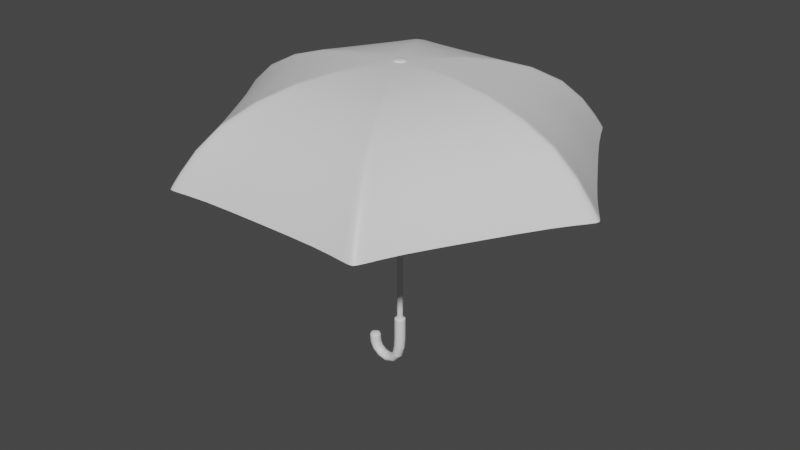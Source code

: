 # Source: umbrella_02_lowpoly.blend  (saved by Blender 2.80.75; exported with 4.5.12 LTS)
import bpy
from mathutils import Matrix  # noqa: F401  (used for matrix-valued properties, if any)

bpy.ops.wm.read_factory_settings(use_empty=True)
scene = bpy.context.scene
scene.name = 'Scene'

# ---- collections
col_collection = bpy.data.collections.new('Collection'); scene.collection.children.link(col_collection)

# ---- materials (node trees are filled in below, after node groups)
mat_top = bpy.data.materials.new('Top')
mat_top.use_transparent_shadow = False
mat_umbrella = bpy.data.materials.new('Umbrella')
mat_umbrella.use_transparent_shadow = False
mat_rod = bpy.data.materials.new('Rod')
mat_rod.use_transparent_shadow = False
mat_handle = bpy.data.materials.new('Handle')
mat_handle.use_transparent_shadow = False

# ---- material node trees
mat_top.use_nodes = True; mat_top.node_tree.nodes.clear()
_N = mat_top.node_tree.nodes; _L = mat_top.node_tree.links
n0 = _N.new('ShaderNodeOutputMaterial'); n0.name = 'Material Output'; n0.location = (300, 300)
n1 = _N.new('ShaderNodeBsdfPrincipled'); n1.name = 'Principled BSDF'; n1.location = (10, 300)
n1.distribution = 'GGX'
n1.subsurface_method = 'BURLEY'
n1.inputs[3].default_value = 1.45
n1.inputs[27].default_value = (0.0, 0.0, 0.0, 1.0)
n1.inputs[28].default_value = 1.0
_L.new(n1.outputs[0], n0.inputs[0])
n0.is_active_output = True
mat_umbrella.use_nodes = True; mat_umbrella.node_tree.nodes.clear()
_N = mat_umbrella.node_tree.nodes; _L = mat_umbrella.node_tree.links
n0 = _N.new('ShaderNodeOutputMaterial'); n0.name = 'Material Output'; n0.location = (300, 300)
n1 = _N.new('ShaderNodeBsdfPrincipled'); n1.name = 'Principled BSDF'; n1.location = (10, 300)
n1.distribution = 'GGX'
n1.subsurface_method = 'BURLEY'
n1.inputs[3].default_value = 1.45
n1.inputs[27].default_value = (0.0, 0.0, 0.0, 1.0)
n1.inputs[28].default_value = 1.0
_L.new(n1.outputs[0], n0.inputs[0])
n0.is_active_output = True
mat_rod.use_nodes = True; mat_rod.node_tree.nodes.clear()
_N = mat_rod.node_tree.nodes; _L = mat_rod.node_tree.links
n0 = _N.new('ShaderNodeOutputMaterial'); n0.name = 'Material Output'; n0.location = (300, 300)
n1 = _N.new('ShaderNodeBsdfPrincipled'); n1.name = 'Principled BSDF'; n1.location = (10, 300)
n1.distribution = 'GGX'
n1.subsurface_method = 'BURLEY'
n1.inputs[3].default_value = 1.45
n1.inputs[27].default_value = (0.0, 0.0, 0.0, 1.0)
n1.inputs[28].default_value = 1.0
_L.new(n1.outputs[0], n0.inputs[0])
n0.is_active_output = True
mat_handle.use_nodes = True; mat_handle.node_tree.nodes.clear()
_N = mat_handle.node_tree.nodes; _L = mat_handle.node_tree.links
n0 = _N.new('ShaderNodeOutputMaterial'); n0.name = 'Material Output'; n0.location = (300, 300)
n1 = _N.new('ShaderNodeBsdfPrincipled'); n1.name = 'Principled BSDF'; n1.location = (10, 300)
n1.distribution = 'GGX'
n1.subsurface_method = 'BURLEY'
n1.inputs[3].default_value = 1.45
n1.inputs[27].default_value = (0.0, 0.0, 0.0, 1.0)
n1.inputs[28].default_value = 1.0
_L.new(n1.outputs[0], n0.inputs[0])
n0.is_active_output = True

# ---- world
world_world = bpy.data.worlds.new('World'); scene.world = world_world
world_world.use_nodes = True; world_world.node_tree.nodes.clear()
_N = world_world.node_tree.nodes; _L = world_world.node_tree.links
n0 = _N.new('ShaderNodeOutputWorld'); n0.name = 'World Output'; n0.location = (300, 300)
n1 = _N.new('ShaderNodeBackground'); n1.name = 'Background'; n1.location = (10, 300)
n1.inputs[0].default_value = (0.05088, 0.05088, 0.05088, 1.0)
_L.new(n1.outputs[0], n0.inputs[0])
n0.is_active_output = True
world_world.color = (0.05088, 0.05088, 0.05088)
world_world.use_sun_shadow = False
world_world.sun_shadow_jitter_overblur = 0.0

# ---- meshes
me_cylinder_006 = bpy.data.meshes.new('Cylinder.006')
me_cylinder_006.from_pydata([(0.0, 1.0, 0.06616), (0.0, 1.0, 0.1684), (0.342, 0.9397, 0.06616), (0.342, 0.9397, 0.1684), (0.6428, 0.766, 0.06616), (0.6428, 0.766, 0.1684), (0.866, 0.5, 0.06616), (0.866, 0.5, 0.1684), (0.9848, 0.1736, 0.06616), (0.9848, 0.1736, 0.1684), (0.9848, -0.1736, 0.06616), (0.9848, -0.1736, 0.1684), (0.866, -0.5, 0.06616), (0.866, -0.5, 0.1684), (0.6428, -0.766, 0.06616), (0.6428, -0.766, 0.1684), (0.342, -0.9397, 0.06616), (0.342, -0.9397, 0.1684), (1.51e-07, -1.0, 0.06616), (1.51e-07, -1.0, 0.1684), (-0.342, -0.9397, 0.06616), (-0.342, -0.9397, 0.1684), (-0.6428, -0.766, 0.06616), (-0.6428, -0.766, 0.1684), (-0.866, -0.5, 0.06616), (-0.866, -0.5, 0.1684), (-0.9848, -0.1736, 0.06616), (-0.9848, -0.1736, 0.1684), (-0.9848, 0.1736, 0.06616), (-0.9848, 0.1736, 0.1684), (-0.866, 0.5, 0.06616), (-0.866, 0.5, 0.1684), (-0.6428, 0.766, 0.06616), (-0.6428, 0.766, 0.1684), (-0.342, 0.9397, 0.06616), (-0.342, 0.9397, 0.1684), (0.0, 1.0, 0.04259), (0.342, 0.9397, 0.04259), (0.6428, 0.766, 0.04259), (0.866, 0.5, 0.04259), (0.9848, 0.1736, 0.04259), (0.9848, -0.1736, 0.04259), (0.866, -0.5, 0.04259), (0.6428, -0.766, 0.04259), (0.342, -0.9397, 0.04259), (1.51e-07, -1.0, 0.04259), (-0.342, -0.9397, 0.04259), (-0.6428, -0.766, 0.04259), (-0.866, -0.5, 0.04259), (-0.9848, -0.1736, 0.04259), (-0.9848, 0.1736, 0.04259), (-0.866, 0.5, 0.04259), (-0.6428, 0.766, 0.04259), (-0.342, 0.9397, 0.04259), (-0.139, 1.0, -0.09355), (0.1953, 0.9397, -0.09585), (0.4892, 0.766, -0.09786), (0.7073, 0.5, -0.09936), (0.8234, 0.1736, -0.1002), (0.8234, -0.1736, -0.1002), (0.7073, -0.5, -0.09936), (0.4892, -0.766, -0.09786), (0.1953, -0.9397, -0.09585), (-0.139, -1.0, -0.09355), (-0.4732, -0.9397, -0.09126), (-0.7671, -0.766, -0.08925), (-0.9853, -0.5, -0.08775), (-1.101, -0.1736, -0.08696), (-1.101, 0.1736, -0.08696), (-0.9853, 0.5, -0.08775), (-0.7671, 0.766, -0.08925), (-0.4732, 0.9397, -0.09126), (-5.6, 1.0, -0.09851), (-5.931, 0.9397, -0.1013), (-6.222, 0.766, -0.1037), (-6.438, 0.5, -0.1055), (-6.553, 0.1736, -0.1064), (-6.553, -0.1736, -0.1064), (-6.438, -0.5, -0.1055), (-6.222, -0.766, -0.1037), (-5.931, -0.9397, -0.1013), (-5.6, -1.0, -0.09851), (-5.27, -0.9397, -0.09576), (-4.979, -0.766, -0.09335), (-4.763, -0.5, -0.09155), (-4.648, -0.1736, -0.0906), (-4.648, 0.1736, -0.0906), (-4.763, 0.5, -0.09155), (-4.979, 0.766, -0.09335), (-5.27, 0.9397, -0.09576), (-5.76, 1.0, -0.02977), (-6.102, 0.9397, -0.02977), (-6.403, 0.766, -0.02977), (-6.626, 0.5, -0.02977), (-6.745, 0.1736, -0.02977), (-6.745, -0.1736, -0.02977), (-6.626, -0.5, -0.02977), (-6.403, -0.766, -0.02977), (-6.102, -0.9397, -0.02977), (-5.76, -1.0, -0.02977), (-5.418, -0.9397, -0.02977), (-5.117, -0.766, -0.02977), (-4.894, -0.5, -0.02977), (-4.775, -0.1736, -0.02977), (-4.775, 0.1736, -0.02977), (-4.894, 0.5, -0.02977), (-5.117, 0.766, -0.02977), (-5.418, 0.9397, -0.02977), (-5.76, 1.0, -0.0008249), (-6.102, 0.9397, -0.0008249), (-6.403, 0.766, -0.0008249), (-6.626, 0.5, -0.0008249), (-6.745, 0.1736, -0.0008249), (-6.745, -0.1736, -0.0008249), (-6.626, -0.5, -0.0008249), (-6.403, -0.766, -0.0008249), (-6.102, -0.9397, -0.0008249), (-5.76, -1.0, -0.0008249), (-5.418, -0.9397, -0.0008249), (-5.117, -0.766, -0.0008249), (-4.894, -0.5, -0.0008249), (-4.775, -0.1736, -0.0008249), (-4.775, 0.1736, -0.0008249), (-4.894, 0.5, -0.0008249), (-5.117, 0.766, -0.0008249), (-5.418, 0.9397, -0.0008249), (-2.749, -0.1736, -0.1145), (-2.84, -0.5, -0.1789), (-2.798, 1.0, -0.1487), (-2.749, 0.1736, -0.1145), (-2.829, -0.766, -0.1711), (-2.755, 0.5, -0.1186), (-2.815, -0.9397, -0.1606), (-2.815, 0.9397, -0.1606), (-2.766, 0.766, -0.1264), (-2.798, -1.0, -0.1487), (-2.829, 0.766, -0.1711), (-2.781, 0.9397, -0.1368), (-2.781, -0.9397, -0.1368), (-2.84, 0.5, -0.1789), (-2.766, -0.766, -0.1264), (-2.846, 0.1736, -0.183), (-2.755, -0.5, -0.1186), (-2.846, -0.1736, -0.183), (0.0, 1.0, 0.1561), (0.342, 0.9397, 0.1561), (0.6428, 0.766, 0.1561), (0.866, 0.5, 0.1561), (0.9848, 0.1736, 0.1561), (0.9848, -0.1736, 0.1561), (0.866, -0.5, 0.1561), (0.6428, -0.766, 0.1561), (0.342, -0.9397, 0.1561), (1.51e-07, -1.0, 0.1561), (-0.342, -0.9397, 0.1561), (-0.6428, -0.766, 0.1561), (-0.866, -0.5, 0.1561), (-0.9848, -0.1736, 0.1561), (-0.9848, 0.1736, 0.1561), (-0.866, 0.5, 0.1561), (-0.6428, 0.766, 0.1561), (-0.342, 0.9397, 0.1561), (7.719, 14.47, 1.631), (14.24, 26.07, 1.466), (0.1552, 0.985, 1.668), (2.011, 4.44, 1.668), (18.28, 31.67, 1.195), (17.26, 31.67, 1.195), (18.69, 32.37, 1.152), (17.63, 32.37, 1.152), (9.512, 25.46, 1.466), (5.155, 14.47, 1.631), (1.343, 4.44, 1.668), (11.53, 31.02, 1.199), (11.77, 31.73, 1.156), (-6.525e-08, 25.46, 1.466), (0.0, 14.47, 1.631), (-7.719, 14.47, 1.631), (-14.24, 26.07, 1.466), (-0.1552, 0.985, 1.668), (0.0, 4.44, 1.668), (-2.011, 4.44, 1.668), (1.134e-07, 31.02, 1.199), (-17.26, 31.67, 1.195), (1.094e-07, 31.73, 1.156), (-17.63, 32.37, 1.152), (-9.512, 25.46, 1.466), (-5.155, 14.47, 1.631), (-1.343, 4.44, 1.668), (-11.53, 31.02, 1.199), (-11.77, 31.73, 1.156), (-0.5836, 0.9592, 1.668), (-15.05, 26.07, 1.466), (-8.356, 14.47, 1.631), (-8.675, 13.92, 1.631), (-15.45, 25.37, 1.466), (-2.839, 3.962, 1.668), (-2.563, 4.44, 1.668), (-18.28, 31.67, 1.195), (-18.79, 30.78, 1.195), (-18.69, 32.37, 1.152), (-19.22, 31.45, 1.152), (-17.29, 20.97, 1.466), (-9.957, 11.7, 1.631), (-3.173, 3.383, 1.668), (-21.1, 25.5, 1.199), (-21.59, 26.06, 1.156), (-16.71, 3.016e-06, 1.631), (-22.05, 12.73, 1.466), (-0.853, 0.4925, 1.668), (-12.53, 7.237, 1.631), (-16.39, 0.5516, 1.631), (-29.7, 0.6973, 1.466), (-3.845, 2.22, 1.668), (-4.851, 0.4778, 1.668), (-26.87, 15.51, 1.199), (-36.05, 0.8836, 1.195), (-37.38, 0.0, 1.152), (-27.48, 15.87, 1.156), (-36.85, 0.9181, 1.152), (-26.8, 4.49, 1.466), (-15.11, 2.772, 1.631), (-4.516, 1.057, 1.668), (-32.63, 5.529, 1.199), (-33.37, 5.67, 1.156), (16.39, 0.5516, 1.631), (29.7, 0.6973, 1.466), (0.9306, 0.3581, 1.668), (4.851, 0.4778, 1.668), (5.126, 7.54e-07, 1.668), (36.05, 0.8836, 1.195), (37.38, 7.06e-06, 1.152), (36.85, 0.9181, 1.152), (26.8, 4.49, 1.466), (15.11, 2.772, 1.631), (4.516, 1.057, 1.668), (32.63, 5.529, 1.199), (33.37, 5.67, 1.156), (0.5836, 0.9592, 1.668), (15.05, 26.07, 1.466), (8.356, 14.47, 1.631), (22.05, 12.73, 1.466), (12.53, 7.237, 1.631), (8.675, 13.92, 1.631), (15.45, 25.37, 1.466), (0.7754, 0.6269, 1.668), (3.845, 2.22, 1.668), (2.839, 3.962, 1.668), (2.563, 4.44, 1.668), (26.87, 15.51, 1.199), (18.79, 30.78, 1.195), (27.48, 15.87, 1.156), (19.22, 31.45, 1.152), (17.29, 20.97, 1.466), (9.957, 11.7, 1.631), (3.173, 3.383, 1.668), (21.1, 25.5, 1.199), (21.59, 26.06, 1.156), (-0.5389, -0.985, 1.668), (-7.719, -14.47, 1.631), (-14.24, -26.07, 1.466), (-0.1552, -0.985, 1.668), (-2.011, -4.44, 1.668), (-18.28, -31.67, 1.195), (-17.26, -31.67, 1.195), (-18.69, -32.37, 1.152), (-17.63, -32.37, 1.152), (-9.512, -25.46, 1.466), (-5.155, -14.47, 1.631), (-1.343, -4.44, 1.668), (-11.53, -31.02, 1.199), (-11.77, -31.73, 1.156), (0.5389, -0.985, 1.668), (2.16e-06, -25.46, 1.466), (1.265e-06, -14.47, 1.631), (7.719, -14.47, 1.631), (14.24, -26.07, 1.466), (0.1552, -0.985, 1.668), (3.881e-07, -4.44, 1.668), (2.011, -4.44, 1.668), (2.826e-06, -31.02, 1.199), (17.26, -31.67, 1.195), (2.883e-06, -31.73, 1.156), (17.63, -32.37, 1.152), (9.512, -25.46, 1.466), (5.155, -14.47, 1.631), (1.343, -4.44, 1.668), (11.53, -31.02, 1.199), (11.77, -31.73, 1.156), (15.05, -26.07, 1.466), (8.356, -14.47, 1.631), (8.675, -13.92, 1.631), (15.45, -25.37, 1.466), (0.7754, -0.6269, 1.668), (2.839, -3.962, 1.668), (2.563, -4.44, 1.668), (18.28, -31.67, 1.195), (18.79, -30.78, 1.195), (18.69, -32.37, 1.152), (19.22, -31.45, 1.152), (17.29, -20.97, 1.466), (9.957, -11.7, 1.631), (3.173, -3.383, 1.668), (21.1, -25.5, 1.199), (21.59, -26.06, 1.156), (1.122, -0.02581, 1.668), (30.1, -2.456e-06, 1.466), (16.71, -1.555e-06, 1.631), (22.05, -12.73, 1.466), (12.53, -7.237, 1.631), (16.39, -0.5516, 1.631), (29.7, -0.6973, 1.466), (0.9306, -0.3581, 1.668), (3.845, -2.22, 1.668), (4.851, -0.4778, 1.668), (36.56, -3.409e-07, 1.195), (26.87, -15.51, 1.199), (36.05, -0.8836, 1.195), (27.48, -15.87, 1.156), (36.85, -0.9181, 1.152), (26.8, -4.49, 1.466), (15.11, -2.772, 1.631), (4.516, -1.057, 1.668), (32.63, -5.529, 1.199), (33.37, -5.67, 1.156), (-1.122, -0.02581, 1.668), (-30.1, -9.403e-06, 1.466), (-16.39, -0.5516, 1.631), (-29.7, -0.6973, 1.466), (-4.851, -0.4778, 1.668), (-5.126, -1.202e-06, 1.668), (-36.56, -6.734e-06, 1.195), (-36.05, -0.8836, 1.195), (-36.85, -0.9181, 1.152), (-26.8, -4.49, 1.466), (-0.901, -0.4094, 1.668), (-15.11, -2.772, 1.631), (-4.516, -1.057, 1.668), (-32.63, -5.529, 1.199), (-33.37, -5.67, 1.156), (-15.05, -26.07, 1.466), (-8.356, -14.47, 1.631), (-22.05, -12.73, 1.466), (-12.53, -7.237, 1.631), (-8.675, -13.92, 1.631), (-15.45, -25.37, 1.466), (-3.845, -2.22, 1.668), (-2.839, -3.962, 1.668), (-2.563, -4.44, 1.668), (-26.87, -15.51, 1.199), (-18.79, -30.78, 1.195), (-27.48, -15.87, 1.156), (-19.22, -31.45, 1.152), (-17.29, -20.97, 1.466), (-9.957, -11.7, 1.631), (-3.173, -3.383, 1.668), (-21.1, -25.5, 1.199), (-21.59, -26.06, 1.156), (0.0, 0.547, 0.138), (0.1871, 0.514, 0.138), (0.3516, 0.419, 0.138), (0.4737, 0.2735, 0.138), (0.5387, 0.09498, 0.138), (0.5387, -0.09498, 0.138), (0.4737, -0.2735, 0.138), (0.3516, -0.419, 0.138), (0.1871, -0.514, 0.138), (8.259e-08, -0.547, 0.138), (-0.1871, -0.514, 0.138), (-0.3516, -0.419, 0.138), (-0.4737, -0.2735, 0.138), (-0.5387, -0.09499, 0.138), (-0.5387, 0.09498, 0.138), (-0.4737, 0.2735, 0.138), (-0.3516, 0.419, 0.138), (-0.1871, 0.514, 0.138), (-0.1871, 0.514, 1.477), (-0.3516, 0.419, 1.477), (-0.4737, 0.2735, 1.477), (-0.5387, 0.09498, 1.477), (-0.5387, -0.09499, 1.477), (-0.4737, -0.2735, 1.477), (-0.3516, -0.419, 1.477), (-0.1871, -0.514, 1.477), (8.259e-08, -0.547, 1.477), (0.1871, -0.514, 1.477), (0.3516, -0.419, 1.477), (0.4737, -0.2735, 1.477), (0.5387, -0.09498, 1.477), (0.5387, 0.09498, 1.477), (0.4737, 0.2735, 1.477), (0.3516, 0.419, 1.477), (0.1871, 0.514, 1.477), (0.0, 0.547, 1.477), (0.5387, -0.09498, 0.1468), (-0.1871, -0.514, 0.1468), (-0.4737, 0.2735, 0.1468), (0.4737, 0.2735, 0.1468), (0.1871, -0.514, 0.1468), (-0.5387, -0.09499, 0.1468), (0.1871, 0.514, 0.1468), (0.0, 0.547, 0.1468), (0.4737, -0.2735, 0.1468), (-0.3516, -0.419, 0.1468), (-0.3516, 0.419, 0.1468), (0.5387, 0.09498, 0.1468), (8.259e-08, -0.547, 0.1468), (-0.5387, 0.09498, 0.1468), (0.3516, 0.419, 0.1468), (0.3516, -0.419, 0.1468), (-0.4737, -0.2735, 0.1468), (-0.1871, 0.514, 0.1468), (0.0, 0.547, 1.442), (-0.1871, 0.514, 1.442), (-0.4737, -0.2735, 1.442), (0.3516, -0.419, 1.442), (0.3516, 0.419, 1.442), (0.1871, 0.514, 1.442), (-0.5387, 0.09498, 1.442), (-0.5387, -0.09499, 1.442), (8.259e-08, -0.547, 1.442), (0.1871, -0.514, 1.442), (0.5387, 0.09498, 1.442), (0.4737, 0.2735, 1.442), (-0.3516, 0.419, 1.442), (-0.4737, 0.2735, 1.442), (-0.3516, -0.419, 1.442), (-0.1871, -0.514, 1.442), (0.4737, -0.2735, 1.442), (0.5387, -0.09498, 1.442), (0.0, 1.255, 1.667), (-0.4802, 1.159, 1.667), (-0.8873, 0.8873, 1.667), (-1.159, 0.4802, 1.667), (-1.255, -5.485e-08, 1.667), (-1.159, -0.4802, 1.667), (-0.8873, -0.8873, 1.667), (-0.4802, -1.159, 1.667), (-1.895e-07, -1.255, 1.667), (0.4802, -1.159, 1.667), (0.8873, -0.8873, 1.667), (1.159, -0.4802, 1.667), (1.255, 1.496e-08, 1.667), (1.159, 0.4802, 1.667), (0.8873, 0.8873, 1.667), (0.4802, 1.159, 1.667), (-1.614e-08, 1.066, 1.678), (-0.4081, 0.9853, 1.678), (-0.7541, 0.7541, 1.678), (-0.9853, 0.4081, 1.678), (-1.066, -4.451e-08, 1.678), (-0.9853, -0.4081, 1.678), (-0.7541, -0.7541, 1.678), (-0.4081, -0.9853, 1.678), (-1.772e-07, -1.066, 1.678), (0.4081, -0.9853, 1.678), (0.7541, -0.7541, 1.678), (0.9853, -0.4081, 1.678), (1.066, 1.482e-08, 1.678), (0.9853, 0.4081, 1.678), (0.7541, 0.7541, 1.678), (0.4081, 0.9853, 1.678), (-8.648e-08, 1.87e-08, 1.678)], [], [(144, 1, 3, 145), (145, 3, 5, 146), (146, 5, 7, 147), (147, 7, 9, 148), (148, 9, 11, 149), (149, 11, 13, 150), (150, 13, 15, 151), (151, 15, 17, 152), (152, 17, 19, 153), (153, 19, 21, 154), (154, 21, 23, 155), (155, 23, 25, 156), (156, 25, 27, 157), (157, 27, 29, 158), (158, 29, 31, 159), (159, 31, 33, 160), (3, 1, 35, 33, 31, 29, 27, 25, 23, 21, 19, 17, 15, 13, 11, 9, 7, 5), (160, 33, 35, 161), (161, 35, 1, 144), (4, 6, 39, 38), (48, 49, 67, 66), (14, 16, 44, 43), (0, 2, 37, 36), (24, 26, 49, 48), (34, 0, 36, 53), (10, 12, 42, 41), (20, 22, 47, 46), (30, 32, 52, 51), (6, 8, 40, 39), (16, 18, 45, 44), (26, 28, 50, 49), (2, 4, 38, 37), (12, 14, 43, 42), (22, 24, 48, 47), (32, 34, 53, 52), (8, 10, 41, 40), (18, 20, 46, 45), (28, 30, 51, 50), (41, 42, 60, 59), (49, 50, 68, 67), (42, 43, 61, 60), (50, 51, 69, 68), (43, 44, 62, 61), (36, 37, 55, 54), (51, 52, 70, 69), (44, 45, 63, 62), (37, 38, 56, 55), (52, 53, 71, 70), (45, 46, 64, 63), (38, 39, 57, 56), (53, 36, 54, 71), (46, 47, 65, 64), (39, 40, 58, 57), (47, 48, 66, 65), (40, 41, 59, 58), (86, 87, 105, 104), (126, 129, 86, 85), (127, 130, 79, 78), (129, 131, 87, 86), (130, 132, 80, 79), (128, 133, 73, 72), (131, 134, 88, 87), (132, 135, 81, 80), (133, 136, 74, 73), (134, 137, 89, 88), (135, 138, 82, 81), (136, 139, 75, 74), (137, 128, 72, 89), (138, 140, 83, 82), (139, 141, 76, 75), (140, 142, 84, 83), (141, 143, 77, 76), (142, 126, 85, 84), (105, 106, 124, 123), (79, 80, 98, 97), (72, 73, 91, 90), (87, 88, 106, 105), (80, 81, 99, 98), (73, 74, 92, 91), (88, 89, 107, 106), (81, 82, 100, 99), (74, 75, 93, 92), (89, 72, 90, 107), (82, 83, 101, 100), (75, 76, 94, 93), (83, 84, 102, 101), (76, 77, 95, 94), (84, 85, 103, 102), (77, 78, 96, 95), (85, 86, 104, 103), (78, 79, 97, 96), (108, 109, 110, 111, 112, 113, 114, 115, 116, 117, 118, 119, 120, 121, 122, 123, 124, 125), (98, 99, 117, 116), (91, 92, 110, 109), (106, 107, 125, 124), (99, 100, 118, 117), (92, 93, 111, 110), (107, 90, 108, 125), (100, 101, 119, 118), (93, 94, 112, 111), (101, 102, 120, 119), (94, 95, 113, 112), (102, 103, 121, 120), (95, 96, 114, 113), (103, 104, 122, 121), (96, 97, 115, 114), (104, 105, 123, 122), (97, 98, 116, 115), (90, 91, 109, 108), (67, 126, 142, 66), (59, 143, 141, 58), (66, 142, 140, 65), (58, 141, 139, 57), (65, 140, 138, 64), (54, 128, 137, 71), (57, 139, 136, 56), (64, 138, 135, 63), (71, 137, 134, 70), (56, 136, 133, 55), (63, 135, 132, 62), (70, 134, 131, 69), (55, 133, 128, 54), (62, 132, 130, 61), (69, 131, 129, 68), (61, 130, 127, 60), (68, 129, 126, 67), (143, 127, 78, 77), (60, 127, 143, 59), (34, 161, 144, 0), (32, 160, 161, 34), (30, 159, 160, 32), (28, 158, 159, 30), (26, 157, 158, 28), (24, 156, 157, 26), (22, 155, 156, 24), (20, 154, 155, 22), (18, 153, 154, 20), (16, 152, 153, 18), (14, 151, 152, 16), (12, 150, 151, 14), (10, 149, 150, 12), (8, 148, 149, 10), (6, 147, 148, 8), (4, 146, 147, 6), (2, 145, 146, 4), (0, 144, 145, 2), (170, 175, 176, 171), (172, 180, 179), (248, 165, 164, 238), (239, 163, 162, 240), (240, 162, 165, 248), (171, 176, 180, 172), (170, 173, 182, 175), (239, 166, 167, 163), (173, 174, 184, 182), (166, 168, 169, 167), (167, 169, 174, 173), (163, 167, 173, 170), (162, 171, 172, 165), (165, 172, 179, 164), (163, 170, 171, 162), (186, 187, 176, 175), (188, 179, 180), (197, 191, 179, 181), (192, 193, 177, 178), (193, 197, 181, 177), (187, 188, 180, 176), (186, 175, 182, 189), (192, 178, 183, 198), (189, 182, 184, 190), (198, 183, 185, 200), (183, 189, 190, 185), (178, 186, 189, 183), (177, 181, 188, 187), (181, 179, 188), (178, 177, 187, 186), (202, 208, 210, 203), (204, 213, 209), (197, 196, 209, 191), (192, 195, 194, 193), (193, 194, 196, 197), (203, 210, 213, 204), (202, 205, 215, 208), (192, 198, 199, 195), (205, 206, 218, 215), (198, 200, 201, 199), (199, 201, 206, 205), (195, 199, 205, 202), (194, 203, 204, 196), (196, 204, 209), (195, 202, 203, 194), (220, 221, 210, 208), (222, 209, 213), (330, 325, 209, 214), (326, 207, 211, 212), (207, 330, 214, 211), (221, 222, 213, 210), (220, 208, 215, 223), (326, 212, 216, 331), (223, 215, 218, 224), (331, 216, 219, 217), (216, 223, 224, 219), (212, 220, 223, 216), (211, 214, 222, 221), (214, 209, 222), (212, 211, 221, 220), (233, 241, 242, 234), (235, 246, 245), (229, 228, 227, 305), (306, 226, 225, 307), (307, 225, 228, 229), (234, 242, 246, 235), (233, 236, 249, 241), (306, 315, 230, 226), (236, 237, 251, 249), (315, 231, 232, 230), (230, 232, 237, 236), (226, 230, 236, 233), (225, 234, 235, 228), (228, 235, 245, 227), (226, 233, 234, 225), (253, 254, 242, 241), (255, 245, 246), (248, 238, 245, 247), (239, 240, 243, 244), (240, 248, 247, 243), (254, 255, 246, 242), (253, 241, 249, 256), (239, 244, 250, 166), (256, 249, 251, 257), (166, 250, 252, 168), (250, 256, 257, 252), (244, 253, 256, 250), (243, 247, 255, 254), (247, 245, 255), (244, 243, 254, 253), (267, 273, 274, 268), (269, 278, 261), (348, 262, 261, 258), (340, 260, 259, 341), (341, 259, 262, 348), (268, 274, 278, 269), (267, 270, 280, 273), (340, 263, 264, 260), (270, 271, 282, 280), (263, 265, 266, 264), (264, 266, 271, 270), (260, 264, 270, 267), (259, 268, 269, 262), (262, 269, 261), (260, 267, 268, 259), (284, 285, 274, 273), (286, 261, 278), (295, 272, 277, 279), (289, 290, 275, 276), (290, 295, 279, 275), (285, 286, 278, 274), (284, 273, 280, 287), (289, 276, 281, 296), (287, 280, 282, 288), (296, 281, 283, 298), (281, 287, 288, 283), (276, 284, 287, 281), (275, 279, 286, 285), (279, 277, 261, 286), (276, 275, 285, 284), (300, 308, 309, 301), (302, 313, 293), (295, 294, 293, 272), (289, 292, 291, 290), (290, 291, 294, 295), (301, 309, 313, 302), (300, 303, 316, 308), (289, 296, 297, 292), (303, 304, 318, 316), (296, 298, 299, 297), (297, 299, 304, 303), (292, 297, 303, 300), (291, 301, 302, 294), (294, 302, 293), (292, 300, 301, 291), (320, 321, 309, 308), (322, 293, 313), (229, 305, 312, 314), (306, 307, 310, 311), (307, 229, 314, 310), (321, 322, 313, 309), (320, 308, 316, 323), (306, 311, 317, 315), (323, 316, 318, 324), (315, 317, 319, 231), (317, 323, 324, 319), (311, 320, 323, 317), (310, 314, 322, 321), (314, 312, 293, 322), (311, 310, 321, 320), (334, 342, 343, 336), (337, 346, 335), (330, 329, 335, 325), (326, 328, 327, 207), (207, 327, 329, 330), (336, 343, 346, 337), (334, 338, 349, 342), (326, 331, 332, 328), (338, 339, 351, 349), (331, 217, 333, 332), (332, 333, 339, 338), (328, 332, 338, 334), (327, 336, 337, 329), (329, 337, 335), (328, 334, 336, 327), (353, 354, 343, 342), (355, 335, 346), (348, 258, 335, 347), (340, 341, 344, 345), (341, 348, 347, 344), (354, 355, 346, 343), (353, 342, 349, 356), (340, 345, 350, 263), (356, 349, 351, 357), (263, 350, 352, 265), (350, 356, 357, 352), (345, 353, 356, 350), (344, 347, 355, 354), (347, 335, 355), (345, 344, 354, 353), (364, 363, 394, 402), (368, 369, 370, 371, 372, 373, 374, 375, 358, 359, 360, 361, 362, 363, 364, 365, 366, 367), (373, 372, 407, 396), (363, 362, 405, 394), (374, 373, 396, 404), (368, 367, 406, 395), (375, 374, 404, 411), (370, 369, 403, 410), (365, 364, 402, 409), (360, 359, 400, 408), (372, 371, 399, 407), (369, 368, 395, 403), (367, 366, 398, 406), (362, 361, 397, 405), (358, 375, 411, 401), (359, 358, 401, 400), (428, 429, 388, 387), (366, 365, 409, 398), (361, 360, 408, 397), (425, 418, 379, 378), (429, 422, 389, 388), (424, 425, 378, 377), (427, 420, 384, 383), (413, 424, 377, 376), (414, 426, 382, 381), (415, 428, 387, 386), (416, 417, 392, 391), (418, 419, 380, 379), (426, 427, 383, 382), (420, 421, 385, 384), (422, 423, 390, 389), (412, 413, 376, 393), (417, 412, 393, 392), (421, 415, 386, 385), (423, 416, 391, 390), (419, 414, 381, 380), (392, 393, 376, 377, 378, 379, 380, 381, 382, 383, 384, 385, 386, 387, 388, 389, 390, 391), (399, 410, 414, 419), (397, 408, 416, 423), (398, 409, 415, 421), (400, 401, 412, 417), (401, 411, 413, 412), (405, 397, 423, 422), (406, 398, 421, 420), (403, 395, 427, 426), (407, 399, 419, 418), (408, 400, 417, 416), (409, 402, 428, 415), (410, 403, 426, 414), (411, 404, 424, 413), (395, 406, 420, 427), (404, 396, 425, 424), (394, 405, 422, 429), (396, 407, 418, 425), (402, 394, 429, 428), (371, 370, 410, 399), (459, 460, 462), (431, 432, 448, 447), (439, 440, 456, 455), (432, 433, 449, 448), (440, 441, 457, 456), (433, 434, 450, 449), (441, 442, 458, 457), (434, 435, 451, 450), (442, 443, 459, 458), (435, 436, 452, 451), (443, 444, 460, 459), (436, 437, 453, 452), (444, 445, 461, 460), (437, 438, 454, 453), (430, 431, 447, 446), (445, 430, 446, 461), (438, 439, 455, 454), (452, 453, 462), (460, 461, 462), (453, 454, 462), (446, 447, 462), (461, 446, 462), (454, 455, 462), (447, 448, 462), (455, 456, 462), (448, 449, 462), (456, 457, 462), (449, 450, 462), (457, 458, 462), (450, 451, 462), (458, 459, 462), (451, 452, 462)])
me_cylinder_006.polygons.foreach_set('use_smooth', [0, 0, 0, 0, 0, 0, 0, 0, 0, 0, 0, 0, 0, 0, 0, 0, 0, 0, 0, 0, 0, 0, 0, 0, 0, 0, 0, 0, 0, 0, 0, 0, 0, 0, 0, 0, 0, 0, 0, 0, 0, 0, 0, 0, 0, 0, 0, 0, 0, 0, 0, 0, 0, 0, 0, 0, 0, 0, 0, 0, 0, 0, 0, 0, 0, 0, 0, 0, 0, 0, 0, 0, 0, 0, 0, 0, 0, 0, 0, 0, 0, 0, 0, 0, 0, 0, 0, 0, 0, 0, 0, 0, 0, 0, 0, 0, 0, 0, 0, 0, 0, 0, 0, 0, 0, 0, 0, 0, 0, 0, 0, 0, 0, 0, 0, 0, 0, 0, 0, 0, 0, 0, 0, 0, 0, 0, 0, 0, 0, 0, 0, 0, 0, 0, 0, 0, 0, 0, 0, 0, 0, 0, 0, 0, 0, 0, 1, 1, 1, 1, 1, 1, 1, 1, 1, 1, 1, 1, 1, 1, 1, 1, 1, 1, 1, 1, 1, 1, 1, 1, 1, 1, 1, 1, 1, 1, 1, 1, 1, 1, 1, 1, 1, 1, 1, 1, 1, 1, 1, 1, 1, 1, 1, 1, 1, 1, 1, 1, 1, 1, 1, 1, 1, 1, 1, 1, 1, 1, 1, 1, 1, 1, 1, 1, 1, 1, 1, 1, 1, 1, 1, 1, 1, 1, 1, 1, 1, 1, 1, 1, 1, 1, 1, 1, 1, 1, 1, 1, 1, 1, 1, 1, 1, 1, 1, 1, 1, 1, 1, 1, 1, 1, 1, 1, 1, 1, 1, 1, 1, 1, 1, 1, 1, 1, 1, 1, 1, 1, 1, 1, 1, 1, 1, 1, 1, 1, 1, 1, 1, 1, 1, 1, 1, 1, 1, 1, 1, 1, 1, 1, 1, 1, 1, 1, 1, 1, 1, 1, 1, 1, 1, 1, 1, 1, 1, 1, 1, 1, 1, 1, 1, 1, 1, 1, 1, 1, 1, 1, 1, 1, 1, 1, 1, 1, 1, 1, 0, 0, 0, 0, 0, 0, 0, 0, 0, 0, 0, 0, 0, 0, 0, 0, 0, 0, 0, 0, 0, 0, 0, 0, 0, 0, 0, 0, 0, 0, 0, 0, 0, 0, 0, 0, 0, 0, 0, 0, 0, 0, 0, 0, 0, 0, 0, 0, 0, 0, 0, 0, 0, 0, 0, 0, 1, 1, 1, 1, 1, 1, 1, 1, 1, 1, 1, 1, 1, 1, 1, 1, 1, 1, 1, 1, 1, 1, 1, 1, 1, 1, 1, 1, 1, 1, 1, 1])
me_cylinder_006.polygons.foreach_set('material_index', [3, 3, 3, 3, 3, 3, 3, 3, 3, 3, 3, 3, 3, 3, 3, 3, 3, 3, 3, 3, 3, 3, 3, 3, 3, 3, 3, 3, 3, 3, 3, 3, 3, 3, 3, 3, 3, 3, 3, 3, 3, 3, 3, 3, 3, 3, 3, 3, 3, 3, 3, 3, 3, 3, 3, 3, 3, 3, 3, 3, 3, 3, 3, 3, 3, 3, 3, 3, 3, 3, 3, 3, 3, 3, 3, 3, 3, 3, 3, 3, 3, 3, 3, 3, 3, 3, 3, 3, 3, 3, 3, 3, 3, 3, 3, 3, 3, 3, 3, 3, 3, 3, 3, 3, 3, 3, 3, 3, 3, 3, 3, 3, 3, 3, 3, 3, 3, 3, 3, 3, 3, 3, 3, 3, 3, 3, 3, 3, 3, 3, 3, 3, 3, 3, 3, 3, 3, 3, 3, 3, 3, 3, 3, 3, 3, 3, 1, 1, 1, 1, 1, 1, 1, 1, 1, 1, 1, 1, 1, 1, 1, 1, 1, 1, 1, 1, 1, 1, 1, 1, 1, 1, 1, 1, 1, 1, 1, 1, 1, 1, 1, 1, 1, 1, 1, 1, 1, 1, 1, 1, 1, 1, 1, 1, 1, 1, 1, 1, 1, 1, 1, 1, 1, 1, 1, 1, 1, 1, 1, 1, 1, 1, 1, 1, 1, 1, 1, 1, 1, 1, 1, 1, 1, 1, 1, 1, 1, 1, 1, 1, 1, 1, 1, 1, 1, 1, 1, 1, 1, 1, 1, 1, 1, 1, 1, 1, 1, 1, 1, 1, 1, 1, 1, 1, 1, 1, 1, 1, 1, 1, 1, 1, 1, 1, 1, 1, 1, 1, 1, 1, 1, 1, 1, 1, 1, 1, 1, 1, 1, 1, 1, 1, 1, 1, 1, 1, 1, 1, 1, 1, 1, 1, 1, 1, 1, 1, 1, 1, 1, 1, 1, 1, 1, 1, 1, 1, 1, 1, 1, 1, 1, 1, 1, 1, 1, 1, 1, 1, 1, 1, 1, 1, 1, 1, 1, 1, 2, 2, 2, 2, 2, 2, 2, 2, 2, 2, 2, 2, 2, 2, 2, 2, 2, 2, 2, 2, 2, 2, 2, 2, 2, 2, 2, 2, 2, 2, 2, 2, 2, 2, 2, 2, 2, 2, 2, 2, 2, 2, 2, 2, 2, 2, 2, 2, 2, 2, 2, 2, 2, 2, 2, 2, 0, 0, 0, 0, 0, 0, 0, 0, 0, 0, 0, 0, 0, 0, 0, 0, 0, 0, 0, 0, 0, 0, 0, 0, 0, 0, 0, 0, 0, 0, 0, 0])
_uv = me_cylinder_006.uv_layers.new(name='UVMap')
_uv.uv.foreach_set('vector', [0.1344, 0.933, 0.1348, 0.933, 0.1348, 0.9402, 0.1344, 0.9402, 0.1344, 0.9402, 0.1348, 0.9402, 0.1349, 0.9461, 0.1346, 0.9461, 0.1458, 0.9155, 0.1461, 0.9155, 0.1461, 0.9213, 0.1458, 0.9213, 0.1458, 0.9213, 0.1461, 0.9213, 0.1461, 0.9285, 0.1458, 0.9285, 0.1458, 0.9285, 0.1461, 0.9285, 0.1461, 0.9361, 0.1458, 0.9361, 0.1458, 0.9361, 0.1461, 0.9361, 0.1461, 0.9433, 0.1458, 0.9433, 0.1458, 0.9433, 0.1461, 0.9433, 0.1461, 0.9492, 0.1458, 0.9492, 0.1422, 0.9155, 0.1425, 0.9155, 0.1424, 0.9215, 0.1421, 0.9215, 0.1421, 0.9215, 0.1424, 0.9215, 0.1424, 0.9287, 0.142, 0.9287, 0.142, 0.9287, 0.1424, 0.9287, 0.1424, 0.9363, 0.1421, 0.9363, 0.1421, 0.9363, 0.1424, 0.9363, 0.1425, 0.9434, 0.1422, 0.9434, 0.1204, 0.9492, 0.12, 0.9492, 0.12, 0.9433, 0.1204, 0.9433, 0.1204, 0.9433, 0.12, 0.9433, 0.12, 0.9361, 0.1204, 0.9361, 0.1204, 0.9361, 0.12, 0.9361, 0.12, 0.9285, 0.1204, 0.9285, 0.1204, 0.9285, 0.12, 0.9285, 0.12, 0.9213, 0.1204, 0.9213, 0.1204, 0.9213, 0.12, 0.9213, 0.12, 0.9155, 0.1204, 0.9155, 0.12, 0.8974, 0.12, 0.8898, 0.1234, 0.8826, 0.1297, 0.8768, 0.1382, 0.873, 0.1479, 0.8717, 0.1576, 0.873, 0.1661, 0.8768, 0.1724, 0.8827, 0.1758, 0.8898, 0.1758, 0.8974, 0.1724, 0.9046, 0.1661, 0.9104, 0.1576, 0.9142, 0.1479, 0.9155, 0.1382, 0.9142, 0.1297, 0.9104, 0.1234, 0.9045, 0.1346, 0.9182, 0.1349, 0.9182, 0.1348, 0.9253, 0.1344, 0.9253, 0.1344, 0.9253, 0.1348, 0.9253, 0.1348, 0.933, 0.1344, 0.933, 0.1432, 0.9155, 0.1432, 0.9213, 0.1425, 0.9213, 0.1425, 0.9155, 0.1236, 0.9433, 0.1236, 0.9361, 0.1272, 0.9361, 0.1273, 0.9433, 0.1396, 0.9155, 0.1395, 0.9215, 0.1388, 0.9215, 0.139, 0.9155, 0.1319, 0.933, 0.1319, 0.9402, 0.1312, 0.9402, 0.1312, 0.933, 0.1229, 0.9433, 0.1229, 0.9361, 0.1236, 0.9361, 0.1236, 0.9433, 0.1319, 0.9253, 0.1319, 0.933, 0.1312, 0.933, 0.1312, 0.9253, 0.1432, 0.9361, 0.1432, 0.9433, 0.1425, 0.9433, 0.1425, 0.9361, 0.1395, 0.9363, 0.1396, 0.9434, 0.139, 0.9434, 0.1388, 0.9363, 0.1229, 0.9213, 0.1229, 0.9155, 0.1236, 0.9155, 0.1236, 0.9213, 0.1432, 0.9213, 0.1432, 0.9285, 0.1425, 0.9285, 0.1425, 0.9213, 0.1395, 0.9215, 0.1395, 0.9287, 0.1388, 0.9287, 0.1388, 0.9215, 0.1229, 0.9361, 0.1229, 0.9285, 0.1236, 0.9285, 0.1236, 0.9361, 0.1319, 0.9402, 0.132, 0.9461, 0.1314, 0.9461, 0.1312, 0.9402, 0.1432, 0.9433, 0.1432, 0.9492, 0.1425, 0.9492, 0.1425, 0.9433, 0.1229, 0.9492, 0.1229, 0.9433, 0.1236, 0.9433, 0.1236, 0.9492, 0.132, 0.9182, 0.1319, 0.9253, 0.1312, 0.9253, 0.1314, 0.9182, 0.1432, 0.9285, 0.1432, 0.9361, 0.1425, 0.9361, 0.1425, 0.9285, 0.1395, 0.9287, 0.1395, 0.9363, 0.1388, 0.9363, 0.1388, 0.9287, 0.1229, 0.9285, 0.1229, 0.9213, 0.1236, 0.9213, 0.1236, 0.9285, 0.03992, 0.8278, 0.04917, 0.8304, 0.04917, 0.8337, 0.03992, 0.8311, 0.1236, 0.9361, 0.1236, 0.9285, 0.1272, 0.9285, 0.1272, 0.9361, 0.04917, 0.8304, 0.05671, 0.8353, 0.05671, 0.8384, 0.04917, 0.8337, 0.1236, 0.9285, 0.1236, 0.9213, 0.1273, 0.9213, 0.1272, 0.9285, 0.139, 0.9155, 0.1388, 0.9215, 0.1349, 0.9247, 0.135, 0.9189, 0.1312, 0.933, 0.1312, 0.9402, 0.1273, 0.937, 0.1273, 0.9299, 0.1236, 0.9213, 0.1236, 0.9155, 0.1273, 0.9155, 0.1273, 0.9213, 0.1388, 0.9215, 0.1388, 0.9287, 0.1349, 0.9317, 0.1349, 0.9247, 0.1312, 0.9402, 0.1314, 0.9461, 0.1274, 0.9428, 0.1273, 0.937, 0.1314, 0.9182, 0.1312, 0.9253, 0.1274, 0.9225, 0.1276, 0.9155, 0.1388, 0.9287, 0.1388, 0.9363, 0.1351, 0.9392, 0.1349, 0.9317, 0.01329, 0.8353, 0.02083, 0.8304, 0.02083, 0.8337, 0.01329, 0.8384, 0.1312, 0.9253, 0.1312, 0.933, 0.1273, 0.9299, 0.1274, 0.9225, 0.1388, 0.9363, 0.139, 0.9434, 0.1352, 0.9461, 0.1351, 0.9392, 0.02083, 0.8304, 0.03008, 0.8278, 0.03008, 0.8311, 0.02083, 0.8337, 0.1236, 0.9492, 0.1236, 0.9433, 0.1273, 0.9433, 0.1273, 0.9492, 0.03008, 0.8278, 0.03992, 0.8278, 0.03992, 0.8311, 0.03008, 0.8311, 0.08675, 0.8487, 0.0775, 0.8462, 0.0775, 0.8432, 0.08675, 0.8458, 0.09659, 0.8903, 0.08675, 0.8903, 0.08675, 0.8487, 0.09659, 0.8487, 0.04917, 0.9112, 0.05671, 0.911, 0.05671, 0.9854, 0.04917, 0.9901, 0.08675, 0.8903, 0.0775, 0.8902, 0.0775, 0.8462, 0.08675, 0.8487, 0.05671, 0.911, 0.06163, 0.9107, 0.06163, 0.979, 0.05671, 0.9854, 0.006665, 0.9103, 0.008374, 0.9107, 0.008374, 0.979, 0.006665, 0.9718, 0.0775, 0.8902, 0.06997, 0.8899, 0.06997, 0.8414, 0.0775, 0.8462, 0.06163, 0.9107, 0.06334, 0.9103, 0.06334, 0.9718, 0.06163, 0.979, 0.008374, 0.9107, 0.01329, 0.911, 0.01329, 0.9854, 0.008374, 0.979, 0.06997, 0.8899, 0.06505, 0.8896, 0.06505, 0.8351, 0.06997, 0.8414, 0.12, 0.8893, 0.1183, 0.8896, 0.1183, 0.8351, 0.12, 0.8278, 0.01329, 0.911, 0.02083, 0.9112, 0.02083, 0.9901, 0.01329, 0.9854, 0.06505, 0.8896, 0.06334, 0.8893, 0.06334, 0.8278, 0.06505, 0.8351, 0.1183, 0.8896, 0.1134, 0.8899, 0.1134, 0.8414, 0.1183, 0.8351, 0.02083, 0.9112, 0.03008, 0.9113, 0.03008, 0.9926, 0.02083, 0.9901, 0.1134, 0.8899, 0.1058, 0.8902, 0.1058, 0.8462, 0.1134, 0.8414, 0.03008, 0.9113, 0.03992, 0.9113, 0.03992, 0.9926, 0.03008, 0.9926, 0.1058, 0.8902, 0.09659, 0.8903, 0.09659, 0.8487, 0.1058, 0.8462, 0.1537, 0.9433, 0.1537, 0.9492, 0.1529, 0.9492, 0.1529, 0.9433, 0.05671, 0.9854, 0.06163, 0.979, 0.06163, 0.9829, 0.05671, 0.9895, 0.1491, 0.9337, 0.1491, 0.9263, 0.1511, 0.9226, 0.1511, 0.9302, 0.0775, 0.8462, 0.06997, 0.8414, 0.06997, 0.8383, 0.0775, 0.8432, 0.1461, 0.9326, 0.1461, 0.9252, 0.1481, 0.9287, 0.1481, 0.9363, 0.008374, 0.979, 0.01329, 0.9854, 0.01329, 0.9895, 0.008374, 0.9829, 0.06997, 0.8414, 0.06505, 0.8351, 0.06505, 0.8317, 0.06997, 0.8383, 0.1461, 0.9252, 0.1463, 0.9182, 0.1481, 0.9215, 0.1481, 0.9287, 0.01329, 0.9854, 0.02083, 0.9901, 0.02083, 0.9944, 0.01329, 0.9895, 0.1492, 0.9407, 0.1491, 0.9337, 0.1511, 0.9302, 0.1511, 0.9375, 0.1183, 0.8351, 0.1134, 0.8414, 0.1134, 0.8383, 0.1183, 0.8317, 0.02083, 0.9901, 0.03008, 0.9926, 0.03008, 0.997, 0.02083, 0.9944, 0.1134, 0.8414, 0.1058, 0.8462, 0.1058, 0.8432, 0.1134, 0.8383, 0.03008, 0.9926, 0.03992, 0.9926, 0.03992, 0.997, 0.03008, 0.997, 0.1058, 0.8462, 0.09659, 0.8487, 0.09659, 0.8458, 0.1058, 0.8432, 0.03992, 0.9926, 0.04917, 0.9901, 0.04917, 0.9944, 0.03992, 0.997, 0.09659, 0.8487, 0.08675, 0.8487, 0.08675, 0.8458, 0.09659, 0.8458, 0.04917, 0.9901, 0.05671, 0.9854, 0.05671, 0.9895, 0.04917, 0.9944, 0.166, 0.8329, 0.1723, 0.8387, 0.1757, 0.8459, 0.1757, 0.8535, 0.1723, 0.8607, 0.166, 0.8665, 0.1575, 0.8704, 0.1479, 0.8717, 0.1382, 0.8704, 0.1297, 0.8666, 0.1234, 0.8608, 0.12, 0.8537, 0.12, 0.846, 0.1234, 0.8389, 0.1297, 0.833, 0.1382, 0.8292, 0.1479, 0.8278, 0.1575, 0.8291, 0.1481, 0.9363, 0.1481, 0.9287, 0.1489, 0.9287, 0.149, 0.9363, 0.1511, 0.9226, 0.1512, 0.9155, 0.1521, 0.9155, 0.1519, 0.9226, 0.1512, 0.9434, 0.1511, 0.9375, 0.1519, 0.9375, 0.1521, 0.9434, 0.1481, 0.9287, 0.1481, 0.9215, 0.149, 0.9215, 0.1489, 0.9287, 0.1529, 0.9155, 0.1529, 0.9213, 0.1521, 0.9213, 0.1521, 0.9155, 0.1511, 0.9375, 0.1511, 0.9302, 0.1519, 0.9302, 0.1519, 0.9375, 0.1481, 0.9215, 0.1483, 0.9155, 0.1491, 0.9155, 0.149, 0.9215, 0.1529, 0.9213, 0.1529, 0.9285, 0.1521, 0.9285, 0.1521, 0.9213, 0.1537, 0.9155, 0.1537, 0.9213, 0.1529, 0.9213, 0.1529, 0.9155, 0.1529, 0.9285, 0.1529, 0.9361, 0.1521, 0.9361, 0.1521, 0.9285, 0.1537, 0.9213, 0.1537, 0.9285, 0.1529, 0.9285, 0.1529, 0.9213, 0.1529, 0.9361, 0.1529, 0.9433, 0.1521, 0.9433, 0.1521, 0.9361, 0.1537, 0.9285, 0.1537, 0.9361, 0.1529, 0.9361, 0.1529, 0.9285, 0.1529, 0.9433, 0.1529, 0.9492, 0.1521, 0.9492, 0.1521, 0.9433, 0.1537, 0.9361, 0.1537, 0.9433, 0.1529, 0.9433, 0.1529, 0.9361, 0.1483, 0.9434, 0.1481, 0.9363, 0.149, 0.9363, 0.1491, 0.9434, 0.1511, 0.9302, 0.1511, 0.9226, 0.1519, 0.9226, 0.1519, 0.9302, 0.09659, 0.9263, 0.09659, 0.8903, 0.1058, 0.8902, 0.1058, 0.9289, 0.03992, 0.8311, 0.03992, 0.9113, 0.03008, 0.9113, 0.03008, 0.8311, 0.1058, 0.9289, 0.1058, 0.8902, 0.1134, 0.8899, 0.1134, 0.9336, 0.03008, 0.8311, 0.03008, 0.9113, 0.02083, 0.9112, 0.02083, 0.8337, 0.1134, 0.9336, 0.1134, 0.8899, 0.1183, 0.8896, 0.1183, 0.9401, 0.06334, 0.9474, 0.06334, 0.8893, 0.06505, 0.8896, 0.06505, 0.9401, 0.02083, 0.8337, 0.02083, 0.9112, 0.01329, 0.911, 0.01329, 0.8384, 0.1183, 0.9401, 0.1183, 0.8896, 0.12, 0.8893, 0.12, 0.9474, 0.06505, 0.9401, 0.06505, 0.8896, 0.06997, 0.8899, 0.06997, 0.9336, 0.01329, 0.8384, 0.01329, 0.911, 0.008374, 0.9107, 0.008374, 0.8449, 0.06334, 0.8522, 0.06334, 0.9103, 0.06163, 0.9107, 0.06163, 0.8449, 0.06997, 0.9336, 0.06997, 0.8899, 0.0775, 0.8902, 0.0775, 0.9289, 0.008374, 0.8449, 0.008374, 0.9107, 0.006665, 0.9103, 0.006665, 0.8522, 0.06163, 0.8449, 0.06163, 0.9107, 0.05671, 0.911, 0.05671, 0.8384, 0.0775, 0.9289, 0.0775, 0.8902, 0.08675, 0.8903, 0.08675, 0.9263, 0.05671, 0.8384, 0.05671, 0.911, 0.04917, 0.9112, 0.04917, 0.8337, 0.08675, 0.9263, 0.08675, 0.8903, 0.09659, 0.8903, 0.09659, 0.9263, 0.03992, 0.9113, 0.04917, 0.9112, 0.04917, 0.9901, 0.03992, 0.9926, 0.04917, 0.8337, 0.04917, 0.9112, 0.03992, 0.9113, 0.03992, 0.8311, 0.1319, 0.9253, 0.1344, 0.9253, 0.1344, 0.933, 0.1319, 0.933, 0.132, 0.9182, 0.1346, 0.9182, 0.1344, 0.9253, 0.1319, 0.9253, 0.1229, 0.9213, 0.1204, 0.9213, 0.1204, 0.9155, 0.1229, 0.9155, 0.1229, 0.9285, 0.1204, 0.9285, 0.1204, 0.9213, 0.1229, 0.9213, 0.1229, 0.9361, 0.1204, 0.9361, 0.1204, 0.9285, 0.1229, 0.9285, 0.1229, 0.9433, 0.1204, 0.9433, 0.1204, 0.9361, 0.1229, 0.9361, 0.1229, 0.9492, 0.1204, 0.9492, 0.1204, 0.9433, 0.1229, 0.9433, 0.1395, 0.9363, 0.1421, 0.9363, 0.1422, 0.9434, 0.1396, 0.9434, 0.1395, 0.9287, 0.142, 0.9287, 0.1421, 0.9363, 0.1395, 0.9363, 0.1395, 0.9215, 0.1421, 0.9215, 0.142, 0.9287, 0.1395, 0.9287, 0.1396, 0.9155, 0.1422, 0.9155, 0.1421, 0.9215, 0.1395, 0.9215, 0.1432, 0.9433, 0.1458, 0.9433, 0.1458, 0.9492, 0.1432, 0.9492, 0.1432, 0.9361, 0.1458, 0.9361, 0.1458, 0.9433, 0.1432, 0.9433, 0.1432, 0.9285, 0.1458, 0.9285, 0.1458, 0.9361, 0.1432, 0.9361, 0.1432, 0.9213, 0.1458, 0.9213, 0.1458, 0.9285, 0.1432, 0.9285, 0.1432, 0.9155, 0.1458, 0.9155, 0.1458, 0.9213, 0.1432, 0.9213, 0.1319, 0.9402, 0.1344, 0.9402, 0.1346, 0.9461, 0.132, 0.9461, 0.1319, 0.933, 0.1344, 0.933, 0.1344, 0.9402, 0.1319, 0.9402, 0.4363, 0.8299, 0.3339, 0.7739, 0.4072, 0.6477, 0.4598, 0.678, 0.4805, 0.5529, 0.4669, 0.545, 0.4857, 0.5091, 0.4929, 0.5601, 0.4873, 0.5569, 0.4888, 0.5109, 0.4933, 0.5132, 0.492, 0.8628, 0.4834, 0.8591, 0.486, 0.6928, 0.4925, 0.6964, 0.4925, 0.6964, 0.486, 0.6928, 0.4873, 0.5569, 0.4929, 0.5601, 0.4598, 0.678, 0.4072, 0.6477, 0.4669, 0.545, 0.4805, 0.5529, 0.4363, 0.8299, 0.4127, 0.9313, 0.2813, 0.8643, 0.3339, 0.7739, 0.492, 0.8628, 0.4917, 0.9654, 0.4796, 0.9614, 0.4834, 0.8591, 0.4127, 0.9313, 0.4078, 0.951, 0.2713, 0.8816, 0.2813, 0.8643, 0.4917, 0.9654, 0.4917, 0.9861, 0.4782, 0.982, 0.4796, 0.9614, 0.4796, 0.9614, 0.4782, 0.982, 0.4078, 0.951, 0.4127, 0.9313, 0.4834, 0.8591, 0.4796, 0.9614, 0.4127, 0.9313, 0.4363, 0.8299, 0.486, 0.6928, 0.4598, 0.678, 0.4805, 0.5529, 0.4873, 0.5569, 0.4873, 0.5569, 0.4805, 0.5529, 0.4857, 0.5091, 0.4888, 0.5109, 0.4834, 0.8591, 0.4363, 0.8299, 0.4598, 0.678, 0.486, 0.6928, 0.2345, 0.7126, 0.3548, 0.617, 0.4072, 0.6477, 0.3339, 0.7739, 0.4533, 0.5371, 0.4857, 0.5091, 0.4669, 0.545, 0.4409, 0.5299, 0.4815, 0.5063, 0.4857, 0.5091, 0.4465, 0.5332, 0.1784, 0.6805, 0.3227, 0.5977, 0.3291, 0.6016, 0.1858, 0.6861, 0.3227, 0.5977, 0.4409, 0.5299, 0.4465, 0.5332, 0.3291, 0.6016, 0.3548, 0.617, 0.4533, 0.5371, 0.4669, 0.545, 0.4072, 0.6477, 0.2345, 0.7126, 0.3339, 0.7739, 0.2813, 0.8643, 0.1581, 0.7833, 0.1784, 0.6805, 0.1858, 0.6861, 0.09882, 0.7401, 0.08933, 0.7315, 0.1581, 0.7833, 0.2813, 0.8643, 0.2713, 0.8816, 0.1434, 0.7973, 0.08933, 0.7315, 0.09882, 0.7401, 0.0816, 0.7515, 0.07138, 0.7418, 0.09882, 0.7401, 0.1581, 0.7833, 0.1434, 0.7973, 0.0816, 0.7515, 0.1858, 0.6861, 0.2345, 0.7126, 0.1581, 0.7833, 0.09882, 0.7401, 0.3291, 0.6016, 0.4465, 0.5332, 0.4533, 0.5371, 0.3548, 0.617, 0.4465, 0.5332, 0.4857, 0.5091, 0.4533, 0.5371, 0.1858, 0.6861, 0.3291, 0.6016, 0.3548, 0.617, 0.2345, 0.7126, 0.1789, 0.6158, 0.1763, 0.4991, 0.3222, 0.4995, 0.3222, 0.5602, 0.4409, 0.5156, 0.441, 0.4998, 0.4815, 0.5, 0.4409, 0.5299, 0.4409, 0.5234, 0.4815, 0.5, 0.4815, 0.5063, 0.1784, 0.6805, 0.1773, 0.6712, 0.3226, 0.5902, 0.3227, 0.5977, 0.3227, 0.5977, 0.3226, 0.5902, 0.4409, 0.5234, 0.4409, 0.5299, 0.3222, 0.5602, 0.3222, 0.4995, 0.441, 0.4998, 0.4409, 0.5156, 0.1789, 0.6158, 0.07934, 0.646, 0.07171, 0.4988, 0.1763, 0.4991, 0.1784, 0.6805, 0.08933, 0.7315, 0.08674, 0.719, 0.1773, 0.6712, 0.07934, 0.646, 0.05985, 0.6517, 0.0517, 0.4987, 0.07171, 0.4988, 0.08933, 0.7315, 0.07138, 0.7418, 0.0682, 0.7281, 0.08674, 0.719, 0.08674, 0.719, 0.0682, 0.7281, 0.05985, 0.6517, 0.07934, 0.646, 0.1773, 0.6712, 0.08674, 0.719, 0.07934, 0.646, 0.1789, 0.6158, 0.3226, 0.5902, 0.3222, 0.5602, 0.4409, 0.5156, 0.4409, 0.5234, 0.4409, 0.5234, 0.4409, 0.5156, 0.4815, 0.5, 0.1773, 0.6712, 0.1789, 0.6158, 0.3222, 0.5602, 0.3226, 0.5902, 0.1796, 0.3824, 0.3226, 0.4388, 0.3222, 0.4995, 0.1763, 0.4991, 0.441, 0.4841, 0.4815, 0.5, 0.441, 0.4998, 0.4411, 0.4698, 0.4818, 0.4931, 0.4815, 0.5, 0.441, 0.4763, 0.1794, 0.3177, 0.3233, 0.4013, 0.3231, 0.4088, 0.1783, 0.327, 0.3233, 0.4013, 0.4411, 0.4698, 0.441, 0.4763, 0.3231, 0.4088, 0.3226, 0.4388, 0.441, 0.4841, 0.441, 0.4998, 0.3222, 0.4995, 0.1796, 0.3824, 0.1763, 0.4991, 0.07171, 0.4988, 0.08019, 0.3516, 0.1794, 0.3177, 0.1783, 0.327, 0.08801, 0.2786, 0.09067, 0.2661, 0.08019, 0.3516, 0.07171, 0.4988, 0.0517, 0.4987, 0.06073, 0.3459, 0.09067, 0.2661, 0.08801, 0.2786, 0.06952, 0.2694, 0.07278, 0.2557, 0.08801, 0.2786, 0.08019, 0.3516, 0.06073, 0.3459, 0.06952, 0.2694, 0.1783, 0.327, 0.1796, 0.3824, 0.08019, 0.3516, 0.08801, 0.2786, 0.3231, 0.4088, 0.441, 0.4763, 0.441, 0.4841, 0.3226, 0.4388, 0.441, 0.4763, 0.4815, 0.5, 0.441, 0.4841, 0.1783, 0.327, 0.3231, 0.4088, 0.3226, 0.4388, 0.1796, 0.3824, 0.7504, 0.7141, 0.6506, 0.7748, 0.578, 0.6482, 0.6306, 0.6178, 0.5326, 0.5373, 0.519, 0.5452, 0.4972, 0.5109, 0.545, 0.5302, 0.5394, 0.5334, 0.5004, 0.5091, 0.5046, 0.5064, 0.8067, 0.6823, 0.7992, 0.6879, 0.6564, 0.6025, 0.6628, 0.5987, 0.6628, 0.5987, 0.6564, 0.6025, 0.5394, 0.5334, 0.545, 0.5302, 0.6306, 0.6178, 0.578, 0.6482, 0.519, 0.5452, 0.5326, 0.5373, 0.7504, 0.7141, 0.8264, 0.7853, 0.7027, 0.8655, 0.6506, 0.7748, 0.8067, 0.6823, 0.8954, 0.7339, 0.8859, 0.7423, 0.7992, 0.6879, 0.8264, 0.7853, 0.841, 0.7993, 0.7126, 0.8829, 0.7027, 0.8655, 0.8954, 0.7339, 0.9133, 0.7443, 0.903, 0.7539, 0.8859, 0.7423, 0.8859, 0.7423, 0.903, 0.7539, 0.841, 0.7993, 0.8264, 0.7853, 0.7992, 0.6879, 0.8859, 0.7423, 0.8264, 0.7853, 0.7504, 0.7141, 0.6564, 0.6025, 0.6306, 0.6178, 0.5326, 0.5373, 0.5394, 0.5334, 0.5394, 0.5334, 0.5326, 0.5373, 0.4972, 0.5109, 0.5004, 0.5091, 0.7992, 0.6879, 0.7504, 0.7141, 0.6306, 0.6178, 0.6564, 0.6025, 0.5479, 0.8302, 0.5253, 0.6782, 0.578, 0.6482, 0.6506, 0.7748, 0.5053, 0.553, 0.4972, 0.5109, 0.519, 0.5452, 0.4929, 0.5601, 0.4933, 0.5132, 0.4972, 0.5109, 0.4985, 0.5569, 0.492, 0.8628, 0.4925, 0.6964, 0.499, 0.6928, 0.5006, 0.8591, 0.4925, 0.6964, 0.4929, 0.5601, 0.4985, 0.5569, 0.499, 0.6928, 0.5253, 0.6782, 0.5053, 0.553, 0.519, 0.5452, 0.578, 0.6482, 0.5479, 0.8302, 0.6506, 0.7748, 0.7027, 0.8655, 0.5709, 0.9318, 0.492, 0.8628, 0.5006, 0.8591, 0.5039, 0.9615, 0.4917, 0.9654, 0.5709, 0.9318, 0.7027, 0.8655, 0.7126, 0.8829, 0.5757, 0.9515, 0.4917, 0.9654, 0.5039, 0.9615, 0.5051, 0.9821, 0.4917, 0.9861, 0.5039, 0.9615, 0.5709, 0.9318, 0.5757, 0.9515, 0.5051, 0.9821, 0.5006, 0.8591, 0.5479, 0.8302, 0.5709, 0.9318, 0.5039, 0.9615, 0.499, 0.6928, 0.4985, 0.5569, 0.5053, 0.553, 0.5253, 0.6782, 0.4985, 0.5569, 0.4972, 0.5109, 0.5053, 0.553, 0.5006, 0.8591, 0.499, 0.6928, 0.5253, 0.6782, 0.5479, 0.8302, 0.5498, 0.1701, 0.6522, 0.2261, 0.5789, 0.3523, 0.5263, 0.322, 0.5056, 0.4471, 0.5192, 0.455, 0.4973, 0.4891, 0.4932, 0.4399, 0.4988, 0.4431, 0.4973, 0.4891, 0.4934, 0.4868, 0.4941, 0.1372, 0.5027, 0.1409, 0.5001, 0.3072, 0.4936, 0.3036, 0.4936, 0.3036, 0.5001, 0.3072, 0.4988, 0.4431, 0.4932, 0.4399, 0.5263, 0.322, 0.5789, 0.3523, 0.5192, 0.455, 0.5056, 0.4471, 0.5498, 0.1701, 0.5734, 0.0687, 0.7048, 0.1357, 0.6522, 0.2261, 0.4941, 0.1372, 0.4944, 0.0346, 0.5065, 0.03861, 0.5027, 0.1409, 0.5734, 0.0687, 0.5783, 0.04901, 0.7148, 0.1184, 0.7048, 0.1357, 0.4944, 0.0346, 0.4944, 0.01391, 0.5079, 0.018, 0.5065, 0.03861, 0.5065, 0.03861, 0.5079, 0.018, 0.5783, 0.04901, 0.5734, 0.0687, 0.5027, 0.1409, 0.5065, 0.03861, 0.5734, 0.0687, 0.5498, 0.1701, 0.5001, 0.3072, 0.5263, 0.322, 0.5056, 0.4471, 0.4988, 0.4431, 0.4988, 0.4431, 0.5056, 0.4471, 0.4973, 0.4891, 0.5027, 0.1409, 0.5498, 0.1701, 0.5263, 0.322, 0.5001, 0.3072, 0.7516, 0.2874, 0.6313, 0.383, 0.5789, 0.3523, 0.6522, 0.2261, 0.5328, 0.4629, 0.4973, 0.4891, 0.5192, 0.455, 0.5452, 0.4701, 0.5043, 0.4932, 0.5004, 0.4909, 0.5396, 0.4668, 0.8077, 0.3195, 0.6634, 0.4023, 0.657, 0.3984, 0.8003, 0.3139, 0.6634, 0.4023, 0.5452, 0.4701, 0.5396, 0.4668, 0.657, 0.3984, 0.6313, 0.383, 0.5328, 0.4629, 0.5192, 0.455, 0.5789, 0.3523, 0.7516, 0.2874, 0.6522, 0.2261, 0.7048, 0.1357, 0.828, 0.2167, 0.8077, 0.3195, 0.8003, 0.3139, 0.8873, 0.2599, 0.8968, 0.2685, 0.828, 0.2167, 0.7048, 0.1357, 0.7148, 0.1184, 0.8427, 0.2027, 0.8968, 0.2685, 0.8873, 0.2599, 0.9045, 0.2485, 0.9147, 0.2582, 0.8873, 0.2599, 0.828, 0.2167, 0.8427, 0.2027, 0.9045, 0.2485, 0.8003, 0.3139, 0.7516, 0.2874, 0.828, 0.2167, 0.8873, 0.2599, 0.657, 0.3984, 0.5396, 0.4668, 0.5328, 0.4629, 0.6313, 0.383, 0.5396, 0.4668, 0.5004, 0.4909, 0.4973, 0.4891, 0.5328, 0.4629, 0.8003, 0.3139, 0.657, 0.3984, 0.6313, 0.383, 0.7516, 0.2874, 0.8072, 0.3842, 0.8098, 0.5009, 0.6639, 0.5005, 0.6639, 0.4398, 0.5452, 0.4844, 0.5451, 0.5001, 0.5046, 0.4982, 0.5452, 0.4701, 0.5452, 0.4766, 0.5046, 0.4982, 0.5043, 0.4932, 0.8077, 0.3195, 0.8088, 0.3288, 0.6635, 0.4098, 0.6634, 0.4023, 0.6634, 0.4023, 0.6635, 0.4098, 0.5452, 0.4766, 0.5452, 0.4701, 0.6639, 0.4398, 0.6639, 0.5005, 0.5451, 0.5001, 0.5452, 0.4844, 0.8072, 0.3842, 0.9068, 0.354, 0.9144, 0.5012, 0.8098, 0.5009, 0.8077, 0.3195, 0.8968, 0.2685, 0.8993, 0.281, 0.8088, 0.3288, 0.9068, 0.354, 0.9262, 0.3483, 0.9344, 0.5013, 0.9144, 0.5012, 0.8968, 0.2685, 0.9147, 0.2582, 0.9179, 0.2719, 0.8993, 0.281, 0.8993, 0.281, 0.9179, 0.2719, 0.9262, 0.3483, 0.9068, 0.354, 0.8088, 0.3288, 0.8993, 0.281, 0.9068, 0.354, 0.8072, 0.3842, 0.6635, 0.4098, 0.6639, 0.4398, 0.5452, 0.4844, 0.5452, 0.4766, 0.5452, 0.4766, 0.5452, 0.4844, 0.5046, 0.4982, 0.8088, 0.3288, 0.8072, 0.3842, 0.6639, 0.4398, 0.6635, 0.4098, 0.8065, 0.6176, 0.6635, 0.5612, 0.6639, 0.5005, 0.8098, 0.5009, 0.5451, 0.5159, 0.5046, 0.4982, 0.5451, 0.5001, 0.545, 0.5302, 0.5046, 0.5064, 0.5046, 0.5019, 0.545, 0.5237, 0.8067, 0.6823, 0.6628, 0.5987, 0.663, 0.5912, 0.8078, 0.673, 0.6628, 0.5987, 0.545, 0.5302, 0.545, 0.5237, 0.663, 0.5912, 0.6635, 0.5612, 0.5451, 0.5159, 0.5451, 0.5001, 0.6639, 0.5005, 0.8065, 0.6176, 0.8098, 0.5009, 0.9144, 0.5012, 0.9059, 0.6484, 0.8067, 0.6823, 0.8078, 0.673, 0.8981, 0.7214, 0.8954, 0.7339, 0.9059, 0.6484, 0.9144, 0.5012, 0.9344, 0.5013, 0.9254, 0.6541, 0.8954, 0.7339, 0.8981, 0.7214, 0.9166, 0.7306, 0.9133, 0.7443, 0.8981, 0.7214, 0.9059, 0.6484, 0.9254, 0.6541, 0.9166, 0.7306, 0.8078, 0.673, 0.8065, 0.6176, 0.9059, 0.6484, 0.8981, 0.7214, 0.663, 0.5912, 0.545, 0.5237, 0.5451, 0.5159, 0.6635, 0.5612, 0.545, 0.5237, 0.5046, 0.5019, 0.5046, 0.4982, 0.5451, 0.5159, 0.8078, 0.673, 0.663, 0.5912, 0.6635, 0.5612, 0.8065, 0.6176, 0.2357, 0.2859, 0.3354, 0.2252, 0.4081, 0.3518, 0.3555, 0.3822, 0.4535, 0.4627, 0.4671, 0.4548, 0.4863, 0.4905, 0.4411, 0.4698, 0.4467, 0.4666, 0.4863, 0.4905, 0.4818, 0.4931, 0.1794, 0.3177, 0.1869, 0.3121, 0.3297, 0.3975, 0.3233, 0.4013, 0.3233, 0.4013, 0.3297, 0.3975, 0.4467, 0.4666, 0.4411, 0.4698, 0.3555, 0.3822, 0.4081, 0.3518, 0.4671, 0.4548, 0.4535, 0.4627, 0.2357, 0.2859, 0.1597, 0.2147, 0.2834, 0.1345, 0.3354, 0.2252, 0.1794, 0.3177, 0.09067, 0.2661, 0.1002, 0.2577, 0.1869, 0.3121, 0.1597, 0.2147, 0.1451, 0.2007, 0.2735, 0.1171, 0.2834, 0.1345, 0.09067, 0.2661, 0.07278, 0.2557, 0.08305, 0.2461, 0.1002, 0.2577, 0.1002, 0.2577, 0.08305, 0.2461, 0.1451, 0.2007, 0.1597, 0.2147, 0.1869, 0.3121, 0.1002, 0.2577, 0.1597, 0.2147, 0.2357, 0.2859, 0.3297, 0.3975, 0.3555, 0.3822, 0.4535, 0.4627, 0.4467, 0.4666, 0.4467, 0.4666, 0.4535, 0.4627, 0.4863, 0.4905, 0.1869, 0.3121, 0.2357, 0.2859, 0.3555, 0.3822, 0.3297, 0.3975, 0.4382, 0.1698, 0.4608, 0.3218, 0.4081, 0.3518, 0.3354, 0.2252, 0.4808, 0.447, 0.4863, 0.4905, 0.4671, 0.4548, 0.4932, 0.4399, 0.4934, 0.4868, 0.4863, 0.4905, 0.4876, 0.4431, 0.4941, 0.1372, 0.4936, 0.3036, 0.4871, 0.3072, 0.4855, 0.1409, 0.4936, 0.3036, 0.4932, 0.4399, 0.4876, 0.4431, 0.4871, 0.3072, 0.4608, 0.3218, 0.4808, 0.447, 0.4671, 0.4548, 0.4081, 0.3518, 0.4382, 0.1698, 0.3354, 0.2252, 0.2834, 0.1345, 0.4151, 0.06824, 0.4941, 0.1372, 0.4855, 0.1409, 0.4822, 0.03854, 0.4944, 0.0346, 0.4151, 0.06824, 0.2834, 0.1345, 0.2735, 0.1171, 0.4104, 0.04853, 0.4944, 0.0346, 0.4822, 0.03854, 0.481, 0.01793, 0.4944, 0.01391, 0.4822, 0.03854, 0.4151, 0.06824, 0.4104, 0.04853, 0.481, 0.01793, 0.4855, 0.1409, 0.4382, 0.1698, 0.4151, 0.06824, 0.4822, 0.03854, 0.4871, 0.3072, 0.4876, 0.4431, 0.4808, 0.447, 0.4608, 0.3218, 0.4876, 0.4431, 0.4863, 0.4905, 0.4808, 0.447, 0.4855, 0.1409, 0.4871, 0.3072, 0.4608, 0.3218, 0.4382, 0.1698, 0.08002, 0.0947, 0.08002, 0.1057, 0.07965, 0.1057, 0.07965, 0.0947, 0.1701, 0.06887, 0.1616, 0.07784, 0.1501, 0.0837, 0.137, 0.08573, 0.1239, 0.0837, 0.1124, 0.07784, 0.1038, 0.06887, 0.09926, 0.05786, 0.09926, 0.04615, 0.1038, 0.03514, 0.1124, 0.02617, 0.1239, 0.02031, 0.137, 0.01828, 0.1501, 0.02031, 0.1616, 0.02617, 0.1701, 0.03514, 0.1747, 0.04615, 0.1747, 0.05786, 0.1362, 0.0947, 0.1362, 0.1057, 0.1359, 0.1057, 0.1359, 0.0947, 0.08002, 0.1057, 0.08002, 0.1174, 0.07965, 0.1174, 0.07965, 0.1057, 0.1362, 0.08573, 0.1362, 0.0947, 0.1359, 0.0947, 0.1359, 0.08573, 0.1924, 0.0947, 0.1924, 0.1057, 0.1921, 0.1057, 0.1921, 0.0947, 0.034, 0.1869, 0.02381, 0.1869, 0.02381, 0.1866, 0.034, 0.1866, 0.1362, 0.1284, 0.1362, 0.1374, 0.1359, 0.1374, 0.1359, 0.1284, 0.1924, 0.1284, 0.1924, 0.1374, 0.1921, 0.1374, 0.1921, 0.1284, 0.07231, 0.1869, 0.05981, 0.1869, 0.05981, 0.1866, 0.07231, 0.1866, 0.1362, 0.1057, 0.1362, 0.1174, 0.1359, 0.1174, 0.1359, 0.1057, 0.1924, 0.08573, 0.1924, 0.0947, 0.1921, 0.0947, 0.1921, 0.08573, 0.1924, 0.1057, 0.1924, 0.1174, 0.1921, 0.1174, 0.1921, 0.1057, 0.08002, 0.1174, 0.08002, 0.1284, 0.07965, 0.1284, 0.07965, 0.1174, 0.0465, 0.1869, 0.034, 0.1869, 0.034, 0.1866, 0.0465, 0.1866, 0.05981, 0.1869, 0.0465, 0.1869, 0.0465, 0.1866, 0.05981, 0.1866, 0.02529, 0.0947, 0.02529, 0.1057, 0.02381, 0.1057, 0.02381, 0.0947, 0.1924, 0.1174, 0.1924, 0.1284, 0.1921, 0.1284, 0.1921, 0.1174, 0.08002, 0.1284, 0.08002, 0.1374, 0.07965, 0.1374, 0.07965, 0.1284, 0.08149, 0.0947, 0.08149, 0.1057, 0.08002, 0.1057, 0.08002, 0.0947, 0.02529, 0.1057, 0.02529, 0.1174, 0.02381, 0.1174, 0.02381, 0.1057, 0.08149, 0.08573, 0.08149, 0.0947, 0.08002, 0.0947, 0.08002, 0.08573, 0.1377, 0.0947, 0.1377, 0.1057, 0.1362, 0.1057, 0.1362, 0.0947, 0.034, 0.1387, 0.02381, 0.1387, 0.02381, 0.1374, 0.034, 0.1374, 0.08149, 0.1284, 0.08149, 0.1374, 0.08002, 0.1374, 0.08002, 0.1284, 0.1377, 0.1284, 0.1377, 0.1374, 0.1362, 0.1374, 0.1362, 0.1284, 0.07231, 0.1387, 0.05981, 0.1387, 0.05981, 0.1374, 0.07231, 0.1374, 0.08149, 0.1057, 0.08149, 0.1174, 0.08002, 0.1174, 0.08002, 0.1057, 0.1377, 0.08573, 0.1377, 0.0947, 0.1362, 0.0947, 0.1362, 0.08573, 0.1377, 0.1057, 0.1377, 0.1174, 0.1362, 0.1174, 0.1362, 0.1057, 0.02529, 0.1174, 0.02529, 0.1284, 0.02381, 0.1284, 0.02381, 0.1174, 0.0465, 0.1387, 0.034, 0.1387, 0.034, 0.1374, 0.0465, 0.1374, 0.05981, 0.1387, 0.0465, 0.1387, 0.0465, 0.1374, 0.05981, 0.1374, 0.1377, 0.1174, 0.1377, 0.1284, 0.1362, 0.1284, 0.1362, 0.1174, 0.02529, 0.1284, 0.02529, 0.1374, 0.02381, 0.1374, 0.02381, 0.1284, 0.08149, 0.1174, 0.08149, 0.1284, 0.08002, 0.1284, 0.08002, 0.1174, 0.02836, 0.03514, 0.03691, 0.02617, 0.04843, 0.02031, 0.06153, 0.01828, 0.07463, 0.02031, 0.08616, 0.02617, 0.09471, 0.03514, 0.09926, 0.04615, 0.09926, 0.05786, 0.09471, 0.06887, 0.08616, 0.07784, 0.07463, 0.0837, 0.06153, 0.08573, 0.04843, 0.0837, 0.03691, 0.07784, 0.02836, 0.06887, 0.02381, 0.05786, 0.02381, 0.04615, 0.1359, 0.1174, 0.1359, 0.1284, 0.08149, 0.1284, 0.08149, 0.1174, 0.07965, 0.1284, 0.07965, 0.1374, 0.02529, 0.1374, 0.02529, 0.1284, 0.1921, 0.1174, 0.1921, 0.1284, 0.1377, 0.1284, 0.1377, 0.1174, 0.05981, 0.1866, 0.0465, 0.1866, 0.0465, 0.1387, 0.05981, 0.1387, 0.0465, 0.1866, 0.034, 0.1866, 0.034, 0.1387, 0.0465, 0.1387, 0.07965, 0.1174, 0.07965, 0.1284, 0.02529, 0.1284, 0.02529, 0.1174, 0.1921, 0.1057, 0.1921, 0.1174, 0.1377, 0.1174, 0.1377, 0.1057, 0.1921, 0.08573, 0.1921, 0.0947, 0.1377, 0.0947, 0.1377, 0.08573, 0.1359, 0.1057, 0.1359, 0.1174, 0.08149, 0.1174, 0.08149, 0.1057, 0.07231, 0.1866, 0.05981, 0.1866, 0.05981, 0.1387, 0.07231, 0.1387, 0.07965, 0.08573, 0.07965, 0.0947, 0.02529, 0.0947, 0.02529, 0.08573, 0.1359, 0.1284, 0.1359, 0.1374, 0.08149, 0.1374, 0.08149, 0.1284, 0.034, 0.1866, 0.02381, 0.1866, 0.02381, 0.1387, 0.034, 0.1387, 0.1921, 0.0947, 0.1921, 0.1057, 0.1377, 0.1057, 0.1377, 0.0947, 0.1359, 0.08573, 0.1359, 0.0947, 0.08149, 0.0947, 0.08149, 0.08573, 0.07965, 0.1057, 0.07965, 0.1174, 0.02529, 0.1174, 0.02529, 0.1057, 0.1359, 0.0947, 0.1359, 0.1057, 0.08149, 0.1057, 0.08149, 0.0947, 0.07965, 0.0947, 0.07965, 0.1057, 0.02529, 0.1057, 0.02529, 0.0947, 0.1362, 0.1174, 0.1362, 0.1284, 0.1359, 0.1284, 0.1359, 0.1174, 0.9431, 0.982, 0.9312, 0.9771, 0.9496, 0.9496, 0.9114, 0.942, 0.9172, 0.9279, 0.9221, 0.9312, 0.9171, 0.9431, 0.9877, 0.9571, 0.9819, 0.9712, 0.9771, 0.9679, 0.982, 0.956, 0.9172, 0.9279, 0.9279, 0.9172, 0.9312, 0.9221, 0.9221, 0.9312, 0.9819, 0.9712, 0.9712, 0.9819, 0.9679, 0.9771, 0.9771, 0.9679, 0.9279, 0.9172, 0.942, 0.9114, 0.9431, 0.9171, 0.9312, 0.9221, 0.9712, 0.9819, 0.9571, 0.9877, 0.956, 0.982, 0.9679, 0.9771, 0.942, 0.9114, 0.9571, 0.9114, 0.956, 0.9171, 0.9431, 0.9171, 0.9571, 0.9877, 0.942, 0.9877, 0.9431, 0.982, 0.956, 0.982, 0.9571, 0.9114, 0.9712, 0.9172, 0.9679, 0.9221, 0.956, 0.9171, 0.942, 0.9877, 0.9279, 0.9819, 0.9312, 0.9771, 0.9431, 0.982, 0.9712, 0.9172, 0.9819, 0.9279, 0.9771, 0.9312, 0.9679, 0.9221, 0.9279, 0.9819, 0.9172, 0.9712, 0.9221, 0.9679, 0.9312, 0.9771, 0.9819, 0.9279, 0.9877, 0.942, 0.982, 0.9431, 0.9771, 0.9312, 0.9114, 0.9571, 0.9114, 0.942, 0.9171, 0.9431, 0.9171, 0.956, 0.9172, 0.9712, 0.9114, 0.9571, 0.9171, 0.956, 0.9221, 0.9679, 0.9877, 0.942, 0.9877, 0.9571, 0.982, 0.956, 0.982, 0.9431, 0.9679, 0.9221, 0.9771, 0.9312, 0.9496, 0.9496, 0.9312, 0.9771, 0.9221, 0.9679, 0.9496, 0.9496, 0.9771, 0.9312, 0.982, 0.9431, 0.9496, 0.9496, 0.9171, 0.956, 0.9171, 0.9431, 0.9496, 0.9496, 0.9221, 0.9679, 0.9171, 0.956, 0.9496, 0.9496, 0.982, 0.9431, 0.982, 0.956, 0.9496, 0.9496, 0.9171, 0.9431, 0.9221, 0.9312, 0.9496, 0.9496, 0.982, 0.956, 0.9771, 0.9679, 0.9496, 0.9496, 0.9221, 0.9312, 0.9312, 0.9221, 0.9496, 0.9496, 0.9771, 0.9679, 0.9679, 0.9771, 0.9496, 0.9496, 0.9312, 0.9221, 0.9431, 0.9171, 0.9496, 0.9496, 0.9679, 0.9771, 0.956, 0.982, 0.9496, 0.9496, 0.9431, 0.9171, 0.956, 0.9171, 0.9496, 0.9496, 0.956, 0.982, 0.9431, 0.982, 0.9496, 0.9496, 0.956, 0.9171, 0.9679, 0.9221, 0.9496, 0.9496])
me_cylinder_006.materials.append(mat_top)
me_cylinder_006.materials.append(mat_umbrella)
me_cylinder_006.materials.append(mat_rod)
me_cylinder_006.materials.append(mat_handle)
me_cylinder_006.use_remesh_preserve_volume = False
me_cylinder_006.use_remesh_preserve_attributes = False
me_cylinder_006.use_mirror_vertex_groups = False
me_cylinder_006.update()

# ---- objects
ob_cylinder = bpy.data.objects.new('Cylinder', me_cylinder_006)

# ---- transforms, parenting, visibility, modifiers, constraints
ob_cylinder.location = (0.0, 0.0, -3.498)
ob_cylinder.scale = (0.09667, 0.09667, 3.027)
ob_cylinder.lineart.crease_threshold = 0.0
_vg = ob_cylinder.vertex_groups.new(name='Group')
_m = ob_cylinder.modifiers.new('Subdivision', 'SUBSURF')
_m.uv_smooth = 'PRESERVE_CORNERS'
_m.quality = 1
_m.render_levels = 1
_m.show_only_control_edges = False

# ---- collection membership
col_collection.objects.link(ob_cylinder)

# ---- scene / render settings (as saved in the file)
scene.frame_start = 1; scene.frame_end = 250; scene.frame_set(1)
scene.render.engine = 'BLENDER_EEVEE_NEXT'
scene.cycles.use_denoising = False
scene.cycles.samples = 128
scene.cycles.sampling_pattern = 'TABULATED_SOBOL'
scene.cycles.use_adaptive_sampling = False
scene.cycles.use_light_tree = False
scene.view_settings.view_transform = 'Filmic'
bpy.context.view_layer.update()

# ---- added for rendering (the .blend has no active camera and no usable light): camera, sun
cam_auto = bpy.data.cameras.new('AutoCamera')
cam_auto.lens = 50.0
cam_auto.sensor_width = 36.0
cam_auto.clip_end = 1000.0
ob_auto_camera = bpy.data.objects.new('AutoCamera', cam_auto)
scene.collection.objects.link(ob_auto_camera)
ob_auto_camera.location = (10.2667, -12.32, 6.97826)
ob_auto_camera.rotation_euler = (1.09748, -7.21219e-08, 0.694738)
scene.camera = ob_auto_camera
light_auto_sun = bpy.data.lights.new('AutoSun', 'SUN')
light_auto_sun.energy = 3.0
light_auto_sun.angle = 0.0523599
ob_auto_sun = bpy.data.objects.new('AutoSun', light_auto_sun)
scene.collection.objects.link(ob_auto_sun)
ob_auto_sun.rotation_euler = (0.872665, 0.174533, 0.523599)
bpy.context.view_layer.update()
